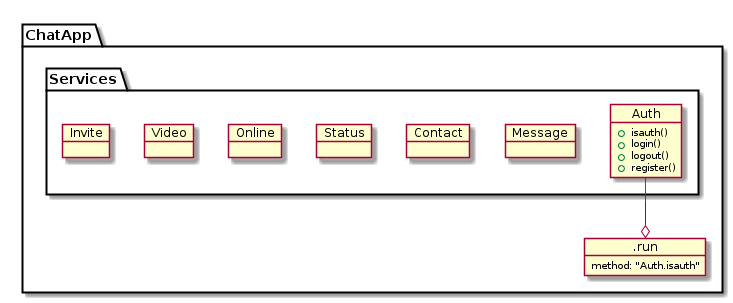

The diagram above was rendered by PlantUML. Its source (embedded in the PNG):
@startuml

    package "ChatApp" {




        object .run {
          method: "Auth.isauth"
        }




    package "Services" {

        object Auth {
            +isauth()
            +login()
            +logout()
            +register()
        }

        object Message {

        }

        object Contact {

        }

        object Status {

        }

        object Online {

        }

        object Video {

        }


        object Invite {

        }


    }


        Auth --o .run



@enduml